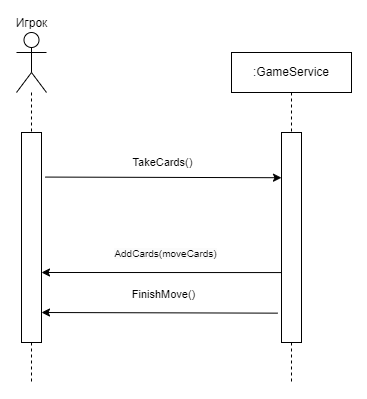

The diagram above was exported from draw.io. Its source (the exported page's mxGraphModel, read from the mxfile embedded in the PNG):
<mxGraphModel dx="956" dy="511" grid="1" gridSize="10" guides="1" tooltips="1" connect="1" arrows="1" fold="1" page="1" pageScale="1" pageWidth="827" pageHeight="1169" math="0" shadow="0">
  <root>
    <mxCell id="0" />
    <mxCell id="1" parent="0" />
    <mxCell id="yEqW_yRcxYOos75EuUcf-46" value="Игрок" style="shape=umlActor;verticalLabelPosition=top;verticalAlign=bottom;html=1;outlineConnect=0;labelPosition=center;align=center;" vertex="1" parent="1">
      <mxGeometry x="100" y="1150" width="30" height="60" as="geometry" />
    </mxCell>
    <mxCell id="yEqW_yRcxYOos75EuUcf-47" value=":GameService" style="rounded=0;whiteSpace=wrap;html=1;" vertex="1" parent="1">
      <mxGeometry x="315" y="1170" width="120" height="40" as="geometry" />
    </mxCell>
    <mxCell id="yEqW_yRcxYOos75EuUcf-48" value="" style="rounded=0;whiteSpace=wrap;html=1;" vertex="1" parent="1">
      <mxGeometry x="105" y="1250" width="20" height="210" as="geometry" />
    </mxCell>
    <mxCell id="yEqW_yRcxYOos75EuUcf-49" value="" style="rounded=0;whiteSpace=wrap;html=1;" vertex="1" parent="1">
      <mxGeometry x="365" y="1250" width="20" height="210" as="geometry" />
    </mxCell>
    <mxCell id="yEqW_yRcxYOos75EuUcf-50" value="" style="endArrow=none;dashed=1;html=1;rounded=0;entryX=0.5;entryY=0;entryDx=0;entryDy=0;" edge="1" parent="1" source="yEqW_yRcxYOos75EuUcf-46" target="yEqW_yRcxYOos75EuUcf-48">
      <mxGeometry width="50" height="50" relative="1" as="geometry">
        <mxPoint x="115" y="1190" as="sourcePoint" />
        <mxPoint x="265" y="1320" as="targetPoint" />
      </mxGeometry>
    </mxCell>
    <mxCell id="yEqW_yRcxYOos75EuUcf-51" value="" style="endArrow=none;dashed=1;html=1;rounded=0;entryX=0.5;entryY=0;entryDx=0;entryDy=0;exitX=0.5;exitY=1;exitDx=0;exitDy=0;" edge="1" parent="1" source="yEqW_yRcxYOos75EuUcf-47" target="yEqW_yRcxYOos75EuUcf-49">
      <mxGeometry width="50" height="50" relative="1" as="geometry">
        <mxPoint x="255" y="1190" as="sourcePoint" />
        <mxPoint x="255" y="1250" as="targetPoint" />
      </mxGeometry>
    </mxCell>
    <mxCell id="yEqW_yRcxYOos75EuUcf-52" value="" style="endArrow=none;dashed=1;html=1;rounded=0;exitX=0.5;exitY=1;exitDx=0;exitDy=0;" edge="1" parent="1" source="yEqW_yRcxYOos75EuUcf-48">
      <mxGeometry width="50" height="50" relative="1" as="geometry">
        <mxPoint x="115" y="1590" as="sourcePoint" />
        <mxPoint x="115" y="1500" as="targetPoint" />
      </mxGeometry>
    </mxCell>
    <mxCell id="yEqW_yRcxYOos75EuUcf-53" value="" style="endArrow=none;dashed=1;html=1;rounded=0;exitX=0.5;exitY=1;exitDx=0;exitDy=0;" edge="1" parent="1" source="yEqW_yRcxYOos75EuUcf-49">
      <mxGeometry width="50" height="50" relative="1" as="geometry">
        <mxPoint x="375" y="1570" as="sourcePoint" />
        <mxPoint x="375" y="1500" as="targetPoint" />
      </mxGeometry>
    </mxCell>
    <mxCell id="yEqW_yRcxYOos75EuUcf-54" value="" style="endArrow=classic;html=1;rounded=0;exitX=1.186;exitY=0.041;exitDx=0;exitDy=0;exitPerimeter=0;entryX=0.005;entryY=0.153;entryDx=0;entryDy=0;entryPerimeter=0;" edge="1" parent="1">
      <mxGeometry width="50" height="50" relative="1" as="geometry">
        <mxPoint x="128.62000000000012" y="1294.5699999999997" as="sourcePoint" />
        <mxPoint x="365" y="1295.2200000000003" as="targetPoint" />
      </mxGeometry>
    </mxCell>
    <mxCell id="yEqW_yRcxYOos75EuUcf-55" value="TakeCards()" style="edgeLabel;html=1;align=center;verticalAlign=middle;resizable=0;points=[];" vertex="1" connectable="0" parent="yEqW_yRcxYOos75EuUcf-54">
      <mxGeometry x="-0.1031" y="-2" relative="1" as="geometry">
        <mxPoint x="11" y="-17" as="offset" />
      </mxGeometry>
    </mxCell>
    <mxCell id="yEqW_yRcxYOos75EuUcf-58" value="" style="endArrow=classic;html=1;rounded=0;exitX=1.186;exitY=0.041;exitDx=0;exitDy=0;exitPerimeter=0;entryX=0.005;entryY=0.153;entryDx=0;entryDy=0;entryPerimeter=0;" edge="1" parent="1">
      <mxGeometry width="50" height="50" relative="1" as="geometry">
        <mxPoint x="361.38" y="1430.65" as="sourcePoint" />
        <mxPoint x="125.00000000000011" y="1430" as="targetPoint" />
      </mxGeometry>
    </mxCell>
    <mxCell id="yEqW_yRcxYOos75EuUcf-59" value="FinishMove()" style="edgeLabel;html=1;align=center;verticalAlign=middle;resizable=0;points=[];" vertex="1" connectable="0" parent="yEqW_yRcxYOos75EuUcf-58">
      <mxGeometry x="-0.1031" y="-2" relative="1" as="geometry">
        <mxPoint x="-9" y="-17" as="offset" />
      </mxGeometry>
    </mxCell>
    <mxCell id="yEqW_yRcxYOos75EuUcf-60" value="" style="endArrow=classic;html=1;rounded=0;exitX=0;exitY=0.667;exitDx=0;exitDy=0;exitPerimeter=0;entryX=0.005;entryY=0.153;entryDx=0;entryDy=0;entryPerimeter=0;" edge="1" parent="1" source="yEqW_yRcxYOos75EuUcf-49">
      <mxGeometry width="50" height="50" relative="1" as="geometry">
        <mxPoint x="361.38" y="1390.65" as="sourcePoint" />
        <mxPoint x="125.00000000000011" y="1390" as="targetPoint" />
      </mxGeometry>
    </mxCell>
    <mxCell id="yEqW_yRcxYOos75EuUcf-61" value="&lt;span style=&quot;font-size: 10px; text-wrap: wrap; background-color: rgb(251, 251, 251);&quot;&gt;AddCards(moveCards)&lt;/span&gt;" style="edgeLabel;html=1;align=center;verticalAlign=middle;resizable=0;points=[];" vertex="1" connectable="0" parent="yEqW_yRcxYOos75EuUcf-60">
      <mxGeometry x="-0.1031" y="-2" relative="1" as="geometry">
        <mxPoint x="-9" y="-17" as="offset" />
      </mxGeometry>
    </mxCell>
  </root>
</mxGraphModel>